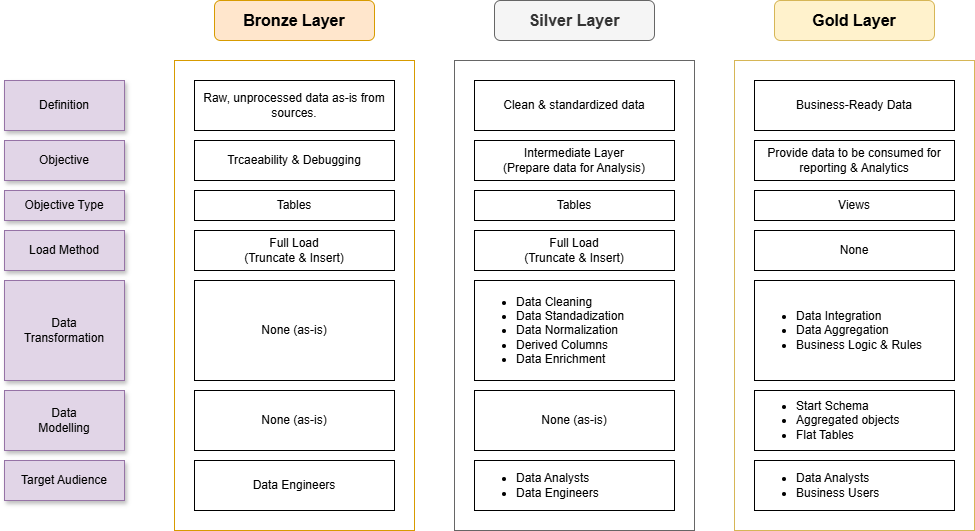

The diagram above was exported from draw.io. Its source (the exported page's mxGraphModel, read from the mxfile embedded in the PNG):
<mxGraphModel dx="1281" dy="527" grid="1" gridSize="10" guides="1" tooltips="1" connect="1" arrows="1" fold="1" page="1" pageScale="1" pageWidth="850" pageHeight="1100" math="0" shadow="0">
  <root>
    <mxCell id="0" />
    <mxCell id="1" parent="0" />
    <mxCell id="CsclGfnSrF3i-8XueSzm-1" value="&lt;font style=&quot;font-size: 16px;&quot;&gt;&lt;b style=&quot;&quot;&gt;Bronze Layer&lt;/b&gt;&lt;/font&gt;" style="rounded=1;whiteSpace=wrap;html=1;fillColor=#ffe6cc;strokeColor=#d79b00;" parent="1" vertex="1">
      <mxGeometry x="240" y="40" width="160" height="40" as="geometry" />
    </mxCell>
    <mxCell id="CsclGfnSrF3i-8XueSzm-2" value="&lt;font style=&quot;font-size: 16px;&quot;&gt;&lt;b style=&quot;&quot;&gt;Silver Layer&lt;/b&gt;&lt;/font&gt;" style="rounded=1;whiteSpace=wrap;html=1;fillColor=#f5f5f5;strokeColor=#666666;fontColor=#333333;" parent="1" vertex="1">
      <mxGeometry x="520" y="40" width="160" height="40" as="geometry" />
    </mxCell>
    <mxCell id="CsclGfnSrF3i-8XueSzm-3" value="&lt;font style=&quot;font-size: 16px;&quot;&gt;&lt;b style=&quot;&quot;&gt;Gold Layer&lt;/b&gt;&lt;/font&gt;" style="rounded=1;whiteSpace=wrap;html=1;fillColor=#fff2cc;strokeColor=#d6b656;" parent="1" vertex="1">
      <mxGeometry x="800" y="40" width="160" height="40" as="geometry" />
    </mxCell>
    <mxCell id="CsclGfnSrF3i-8XueSzm-4" value="" style="rounded=0;whiteSpace=wrap;html=1;fillColor=none;strokeColor=#d79b00;" parent="1" vertex="1">
      <mxGeometry x="200" y="100" width="240" height="470" as="geometry" />
    </mxCell>
    <mxCell id="CsclGfnSrF3i-8XueSzm-5" value="" style="rounded=0;whiteSpace=wrap;html=1;fillColor=none;strokeColor=#666666;fontColor=#333333;" parent="1" vertex="1">
      <mxGeometry x="480" y="100" width="240" height="470" as="geometry" />
    </mxCell>
    <mxCell id="CsclGfnSrF3i-8XueSzm-6" value="" style="rounded=0;whiteSpace=wrap;html=1;fillColor=none;strokeColor=#d6b656;" parent="1" vertex="1">
      <mxGeometry x="760" y="100" width="240" height="470" as="geometry" />
    </mxCell>
    <mxCell id="CsclGfnSrF3i-8XueSzm-7" value="Raw, unprocessed data as-is from sources." style="rounded=0;whiteSpace=wrap;html=1;" parent="1" vertex="1">
      <mxGeometry x="220" y="120" width="200" height="50" as="geometry" />
    </mxCell>
    <mxCell id="CsclGfnSrF3i-8XueSzm-8" value="Trcaeability &amp;amp; Debugging" style="rounded=0;whiteSpace=wrap;html=1;" parent="1" vertex="1">
      <mxGeometry x="220" y="180" width="200" height="40" as="geometry" />
    </mxCell>
    <mxCell id="CsclGfnSrF3i-8XueSzm-9" value="Tables" style="rounded=0;whiteSpace=wrap;html=1;" parent="1" vertex="1">
      <mxGeometry x="220" y="230" width="200" height="30" as="geometry" />
    </mxCell>
    <mxCell id="CsclGfnSrF3i-8XueSzm-10" value="Full Load&lt;div&gt;(Truncate &amp;amp; Insert)&lt;/div&gt;" style="rounded=0;whiteSpace=wrap;html=1;" parent="1" vertex="1">
      <mxGeometry x="220" y="270" width="200" height="40" as="geometry" />
    </mxCell>
    <mxCell id="CsclGfnSrF3i-8XueSzm-11" value="None (as-is)" style="rounded=0;whiteSpace=wrap;html=1;" parent="1" vertex="1">
      <mxGeometry x="220" y="320" width="200" height="100" as="geometry" />
    </mxCell>
    <mxCell id="CsclGfnSrF3i-8XueSzm-12" value="None (as-is)" style="rounded=0;whiteSpace=wrap;html=1;" parent="1" vertex="1">
      <mxGeometry x="220" y="430" width="200" height="60" as="geometry" />
    </mxCell>
    <mxCell id="CsclGfnSrF3i-8XueSzm-13" value="Data Engineers" style="rounded=0;whiteSpace=wrap;html=1;" parent="1" vertex="1">
      <mxGeometry x="220" y="500" width="200" height="50" as="geometry" />
    </mxCell>
    <mxCell id="CsclGfnSrF3i-8XueSzm-14" value="Definition" style="rounded=0;whiteSpace=wrap;html=1;fillColor=#e1d5e7;strokeColor=#9673a6;shadow=1;" parent="1" vertex="1">
      <mxGeometry x="30" y="120" width="120" height="50" as="geometry" />
    </mxCell>
    <mxCell id="CsclGfnSrF3i-8XueSzm-15" value="Objective" style="rounded=0;whiteSpace=wrap;html=1;fillColor=#e1d5e7;strokeColor=#9673a6;shadow=1;" parent="1" vertex="1">
      <mxGeometry x="30" y="180" width="120" height="40" as="geometry" />
    </mxCell>
    <mxCell id="CsclGfnSrF3i-8XueSzm-16" value="Objective Type" style="rounded=0;whiteSpace=wrap;html=1;fillColor=#e1d5e7;strokeColor=#9673a6;shadow=1;" parent="1" vertex="1">
      <mxGeometry x="30" y="230" width="120" height="30" as="geometry" />
    </mxCell>
    <mxCell id="CsclGfnSrF3i-8XueSzm-17" value="Load Method" style="rounded=0;whiteSpace=wrap;html=1;fillColor=#e1d5e7;strokeColor=#9673a6;shadow=1;" parent="1" vertex="1">
      <mxGeometry x="30" y="270" width="120" height="40" as="geometry" />
    </mxCell>
    <mxCell id="CsclGfnSrF3i-8XueSzm-18" value="Data&lt;div&gt;Transformation&lt;/div&gt;" style="rounded=0;whiteSpace=wrap;html=1;fillColor=#e1d5e7;strokeColor=#9673a6;shadow=1;" parent="1" vertex="1">
      <mxGeometry x="30" y="320" width="120" height="100" as="geometry" />
    </mxCell>
    <mxCell id="CsclGfnSrF3i-8XueSzm-19" value="Data&lt;div&gt;Modelling&lt;/div&gt;" style="rounded=0;whiteSpace=wrap;html=1;fillColor=#e1d5e7;strokeColor=#9673a6;shadow=1;" parent="1" vertex="1">
      <mxGeometry x="30" y="430" width="120" height="60" as="geometry" />
    </mxCell>
    <mxCell id="CsclGfnSrF3i-8XueSzm-20" value="Target Audience" style="rounded=0;whiteSpace=wrap;html=1;fillColor=#e1d5e7;strokeColor=#9673a6;shadow=1;" parent="1" vertex="1">
      <mxGeometry x="30" y="500" width="120" height="40" as="geometry" />
    </mxCell>
    <mxCell id="CsclGfnSrF3i-8XueSzm-21" value="Clean &amp;amp; standardized data" style="rounded=0;whiteSpace=wrap;html=1;" parent="1" vertex="1">
      <mxGeometry x="500" y="120" width="200" height="50" as="geometry" />
    </mxCell>
    <mxCell id="CsclGfnSrF3i-8XueSzm-22" value="Intermediate Layer&lt;div&gt;(Prepare data for Analysis)&lt;/div&gt;" style="rounded=0;whiteSpace=wrap;html=1;" parent="1" vertex="1">
      <mxGeometry x="500" y="180" width="200" height="40" as="geometry" />
    </mxCell>
    <mxCell id="CsclGfnSrF3i-8XueSzm-23" value="Tables" style="rounded=0;whiteSpace=wrap;html=1;" parent="1" vertex="1">
      <mxGeometry x="500" y="230" width="200" height="30" as="geometry" />
    </mxCell>
    <mxCell id="CsclGfnSrF3i-8XueSzm-24" value="Full Load&lt;div&gt;(Truncate &amp;amp; Insert)&lt;/div&gt;" style="rounded=0;whiteSpace=wrap;html=1;" parent="1" vertex="1">
      <mxGeometry x="500" y="270" width="200" height="40" as="geometry" />
    </mxCell>
    <mxCell id="CsclGfnSrF3i-8XueSzm-25" value="&lt;ul&gt;&lt;li&gt;Data Cleaning&lt;/li&gt;&lt;li&gt;Data Standadization&lt;/li&gt;&lt;li&gt;Data Normalization&lt;/li&gt;&lt;li&gt;Derived Columns&lt;/li&gt;&lt;li&gt;Data Enrichment&lt;/li&gt;&lt;/ul&gt;" style="rounded=0;whiteSpace=wrap;html=1;align=left;" parent="1" vertex="1">
      <mxGeometry x="500" y="320" width="200" height="100" as="geometry" />
    </mxCell>
    <mxCell id="CsclGfnSrF3i-8XueSzm-26" value="None (as-is)" style="rounded=0;whiteSpace=wrap;html=1;" parent="1" vertex="1">
      <mxGeometry x="500" y="430" width="200" height="60" as="geometry" />
    </mxCell>
    <mxCell id="CsclGfnSrF3i-8XueSzm-27" value="&lt;ul&gt;&lt;li&gt;Data Analysts&lt;/li&gt;&lt;li&gt;Data Engineers&lt;/li&gt;&lt;/ul&gt;" style="rounded=0;whiteSpace=wrap;html=1;align=left;" parent="1" vertex="1">
      <mxGeometry x="500" y="500" width="200" height="50" as="geometry" />
    </mxCell>
    <mxCell id="CsclGfnSrF3i-8XueSzm-28" value="Business-Ready Data" style="rounded=0;whiteSpace=wrap;html=1;" parent="1" vertex="1">
      <mxGeometry x="780" y="120" width="200" height="50" as="geometry" />
    </mxCell>
    <mxCell id="CsclGfnSrF3i-8XueSzm-29" value="Provide data to be consumed for reporting &amp;amp; Analytics" style="rounded=0;whiteSpace=wrap;html=1;" parent="1" vertex="1">
      <mxGeometry x="780" y="180" width="200" height="40" as="geometry" />
    </mxCell>
    <mxCell id="CsclGfnSrF3i-8XueSzm-30" value="Views" style="rounded=0;whiteSpace=wrap;html=1;" parent="1" vertex="1">
      <mxGeometry x="780" y="230" width="200" height="30" as="geometry" />
    </mxCell>
    <mxCell id="CsclGfnSrF3i-8XueSzm-31" value="None" style="rounded=0;whiteSpace=wrap;html=1;" parent="1" vertex="1">
      <mxGeometry x="780" y="270" width="200" height="40" as="geometry" />
    </mxCell>
    <mxCell id="CsclGfnSrF3i-8XueSzm-32" value="&lt;ul&gt;&lt;li&gt;Data Integration&lt;/li&gt;&lt;li&gt;Data Aggregation&lt;/li&gt;&lt;li&gt;Business Logic &amp;amp; Rules&lt;/li&gt;&lt;/ul&gt;" style="rounded=0;whiteSpace=wrap;html=1;align=left;" parent="1" vertex="1">
      <mxGeometry x="780" y="320" width="200" height="100" as="geometry" />
    </mxCell>
    <mxCell id="CsclGfnSrF3i-8XueSzm-33" value="&lt;ul&gt;&lt;li&gt;Start Schema&lt;/li&gt;&lt;li&gt;Aggregated objects&lt;/li&gt;&lt;li&gt;Flat Tables&lt;/li&gt;&lt;/ul&gt;" style="rounded=0;whiteSpace=wrap;html=1;align=left;" parent="1" vertex="1">
      <mxGeometry x="780" y="430" width="200" height="60" as="geometry" />
    </mxCell>
    <mxCell id="CsclGfnSrF3i-8XueSzm-34" value="&lt;ul&gt;&lt;li&gt;Data Analysts&lt;/li&gt;&lt;li&gt;Business Users&lt;/li&gt;&lt;/ul&gt;" style="rounded=0;whiteSpace=wrap;html=1;align=left;" parent="1" vertex="1">
      <mxGeometry x="780" y="500" width="200" height="50" as="geometry" />
    </mxCell>
  </root>
</mxGraphModel>